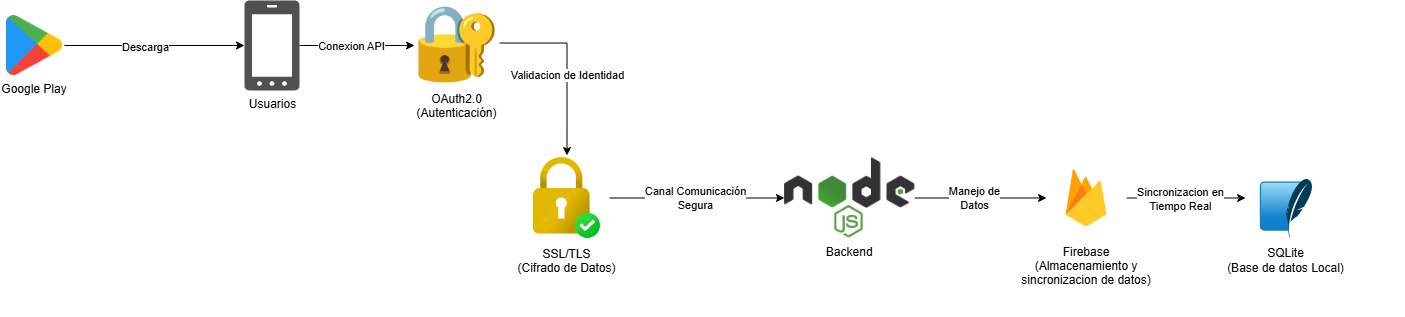

The diagram above was exported from draw.io. Its source (the exported page's mxGraphModel, read from the mxfile embedded in the PNG):
<mxGraphModel dx="1687" dy="878" grid="1" gridSize="10" guides="1" tooltips="1" connect="1" arrows="1" fold="1" page="1" pageScale="1" pageWidth="850" pageHeight="1100" math="0" shadow="0">
  <root>
    <mxCell id="0" />
    <mxCell id="1" parent="0" />
    <mxCell id="N2URs1go8cltiyJOHSh0-12" style="edgeStyle=orthogonalEdgeStyle;rounded=0;orthogonalLoop=1;jettySize=auto;html=1;entryX=0;entryY=0.5;entryDx=0;entryDy=0;" edge="1" parent="1" source="N2URs1go8cltiyJOHSh0-5">
      <mxGeometry relative="1" as="geometry">
        <mxPoint x="530" y="90" as="targetPoint" />
      </mxGeometry>
    </mxCell>
    <mxCell id="N2URs1go8cltiyJOHSh0-14" value="Conexion API" style="edgeLabel;html=1;align=center;verticalAlign=middle;resizable=0;points=[];" vertex="1" connectable="0" parent="N2URs1go8cltiyJOHSh0-12">
      <mxGeometry x="-0.113" relative="1" as="geometry">
        <mxPoint as="offset" />
      </mxGeometry>
    </mxCell>
    <mxCell id="N2URs1go8cltiyJOHSh0-5" value="Usuarios" style="sketch=0;pointerEvents=1;shadow=0;dashed=0;html=1;strokeColor=none;fillColor=#505050;labelPosition=center;verticalLabelPosition=bottom;verticalAlign=top;outlineConnect=0;align=center;shape=mxgraph.office.devices.cell_phone_windows_phone_standalone;" vertex="1" parent="1">
      <mxGeometry x="360" y="45" width="55" height="90" as="geometry" />
    </mxCell>
    <mxCell id="N2URs1go8cltiyJOHSh0-9" style="edgeStyle=orthogonalEdgeStyle;rounded=0;orthogonalLoop=1;jettySize=auto;html=1;" edge="1" parent="1" source="N2URs1go8cltiyJOHSh0-7" target="N2URs1go8cltiyJOHSh0-5">
      <mxGeometry relative="1" as="geometry" />
    </mxCell>
    <mxCell id="N2URs1go8cltiyJOHSh0-10" value="Descarga" style="edgeLabel;html=1;align=center;verticalAlign=middle;resizable=0;points=[];" vertex="1" connectable="0" parent="N2URs1go8cltiyJOHSh0-9">
      <mxGeometry x="-0.1111" y="-1" relative="1" as="geometry">
        <mxPoint as="offset" />
      </mxGeometry>
    </mxCell>
    <mxCell id="N2URs1go8cltiyJOHSh0-7" value="Google Play" style="shape=image;verticalLabelPosition=bottom;labelBackgroundColor=default;verticalAlign=top;aspect=fixed;imageAspect=0;image=https://cdn-icons-png.flaticon.com/512/732/732208.png;" vertex="1" parent="1">
      <mxGeometry x="120" y="60" width="60" height="60" as="geometry" />
    </mxCell>
    <mxCell id="N2URs1go8cltiyJOHSh0-19" style="edgeStyle=orthogonalEdgeStyle;rounded=0;orthogonalLoop=1;jettySize=auto;html=1;entryX=0.5;entryY=0;entryDx=0;entryDy=0;" edge="1" parent="1" source="N2URs1go8cltiyJOHSh0-15" target="N2URs1go8cltiyJOHSh0-18">
      <mxGeometry relative="1" as="geometry" />
    </mxCell>
    <mxCell id="N2URs1go8cltiyJOHSh0-34" value="Validacion de Identidad" style="edgeLabel;html=1;align=center;verticalAlign=middle;resizable=0;points=[];" vertex="1" connectable="0" parent="N2URs1go8cltiyJOHSh0-19">
      <mxGeometry x="-0.4863" y="-2" relative="1" as="geometry">
        <mxPoint x="22" y="30" as="offset" />
      </mxGeometry>
    </mxCell>
    <mxCell id="N2URs1go8cltiyJOHSh0-15" value="OAuth2.0&#10;(Autenticación)" style="shape=image;verticalLabelPosition=bottom;labelBackgroundColor=default;verticalAlign=top;aspect=fixed;imageAspect=0;image=https://images.emojiterra.com/google/android-12l/512px/1f510.png;" vertex="1" parent="1">
      <mxGeometry x="530" y="45" width="85" height="85" as="geometry" />
    </mxCell>
    <mxCell id="N2URs1go8cltiyJOHSh0-32" style="edgeStyle=orthogonalEdgeStyle;rounded=0;orthogonalLoop=1;jettySize=auto;html=1;entryX=0;entryY=0.5;entryDx=0;entryDy=0;" edge="1" parent="1" source="N2URs1go8cltiyJOHSh0-18" target="N2URs1go8cltiyJOHSh0-31">
      <mxGeometry relative="1" as="geometry" />
    </mxCell>
    <mxCell id="N2URs1go8cltiyJOHSh0-35" value="Canal Comunicación&lt;br&gt;Segura" style="edgeLabel;html=1;align=center;verticalAlign=middle;resizable=0;points=[];" vertex="1" connectable="0" parent="N2URs1go8cltiyJOHSh0-32">
      <mxGeometry x="-0.2858" y="3" relative="1" as="geometry">
        <mxPoint x="23" y="3" as="offset" />
      </mxGeometry>
    </mxCell>
    <mxCell id="N2URs1go8cltiyJOHSh0-18" value="SSL/TLS&#10;(Cifrado de Datos)" style="shape=image;verticalLabelPosition=bottom;labelBackgroundColor=default;verticalAlign=top;aspect=fixed;imageAspect=0;image=https://png.pngtree.com/png-clipart/20230108/original/pngtree-gold-lock-icon-with-green-check-mark-png-image_8891138.png;" vertex="1" parent="1">
      <mxGeometry x="640" y="200" width="85" height="85" as="geometry" />
    </mxCell>
    <mxCell id="N2URs1go8cltiyJOHSh0-22" value="Firebase&#10;(Almacenamiento y&#10;sincronizacion de datos)" style="shape=image;verticalLabelPosition=bottom;labelBackgroundColor=default;verticalAlign=top;aspect=fixed;imageAspect=0;image=https://cdn4.iconfinder.com/data/icons/google-i-o-2016/512/google_firebase-2-512.png;" vertex="1" parent="1">
      <mxGeometry x="1162.06" y="202.5" width="80" height="80" as="geometry" />
    </mxCell>
    <mxCell id="N2URs1go8cltiyJOHSh0-25" value="" style="shape=image;verticalLabelPosition=bottom;labelBackgroundColor=default;verticalAlign=top;aspect=fixed;imageAspect=0;image=https://www.cdnlogo.com/logos/s/68/sqlite.svg;" vertex="1" parent="1">
      <mxGeometry x="1282.06" y="123.75" width="237.5" height="237.5" as="geometry" />
    </mxCell>
    <mxCell id="N2URs1go8cltiyJOHSh0-26" style="edgeStyle=orthogonalEdgeStyle;rounded=0;orthogonalLoop=1;jettySize=auto;html=1;entryX=0.333;entryY=0.5;entryDx=0;entryDy=0;entryPerimeter=0;" edge="1" parent="1" source="N2URs1go8cltiyJOHSh0-22" target="N2URs1go8cltiyJOHSh0-25">
      <mxGeometry relative="1" as="geometry" />
    </mxCell>
    <mxCell id="N2URs1go8cltiyJOHSh0-37" value="Sincronizacion en&lt;br&gt;Tiempo Real" style="edgeLabel;html=1;align=center;verticalAlign=middle;resizable=0;points=[];" vertex="1" connectable="0" parent="N2URs1go8cltiyJOHSh0-26">
      <mxGeometry x="-0.105" y="-1" relative="1" as="geometry">
        <mxPoint as="offset" />
      </mxGeometry>
    </mxCell>
    <mxCell id="N2URs1go8cltiyJOHSh0-27" value="SQLite&lt;br&gt;(Base de datos Local)" style="text;html=1;align=center;verticalAlign=middle;resizable=0;points=[];autosize=1;strokeColor=none;fillColor=none;" vertex="1" parent="1">
      <mxGeometry x="1330.81" y="285" width="140" height="40" as="geometry" />
    </mxCell>
    <mxCell id="N2URs1go8cltiyJOHSh0-33" style="edgeStyle=orthogonalEdgeStyle;rounded=0;orthogonalLoop=1;jettySize=auto;html=1;entryX=0;entryY=0.5;entryDx=0;entryDy=0;exitX=1;exitY=0.5;exitDx=0;exitDy=0;" edge="1" parent="1" source="N2URs1go8cltiyJOHSh0-31" target="N2URs1go8cltiyJOHSh0-22">
      <mxGeometry relative="1" as="geometry">
        <mxPoint x="1039.9999999999995" y="242.5" as="sourcePoint" />
      </mxGeometry>
    </mxCell>
    <mxCell id="N2URs1go8cltiyJOHSh0-36" value="Manejo de&lt;br&gt;Datos" style="edgeLabel;html=1;align=center;verticalAlign=middle;resizable=0;points=[];" vertex="1" connectable="0" parent="N2URs1go8cltiyJOHSh0-33">
      <mxGeometry x="0.0607" y="-1" relative="1" as="geometry">
        <mxPoint x="-10" y="-1" as="offset" />
      </mxGeometry>
    </mxCell>
    <mxCell id="N2URs1go8cltiyJOHSh0-31" value="Backend" style="shape=image;verticalLabelPosition=bottom;labelBackgroundColor=default;verticalAlign=top;aspect=fixed;imageAspect=0;image=https://cdn.freebiesupply.com/logos/large/2x/nodejs-1-logo-png-transparent.png;" vertex="1" parent="1">
      <mxGeometry x="900" y="202.5" width="130.44" height="80" as="geometry" />
    </mxCell>
  </root>
</mxGraphModel>